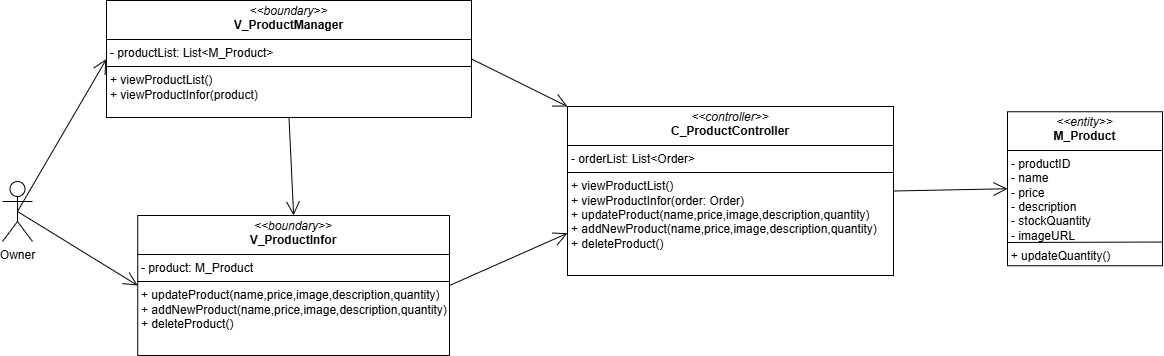

The diagram above was exported from draw.io. Its source (the exported page's mxGraphModel, read from the mxfile embedded in the PNG):
<mxGraphModel dx="564" dy="488" grid="0" gridSize="10" guides="1" tooltips="1" connect="1" arrows="1" fold="1" page="0" pageScale="1" pageWidth="850" pageHeight="1100" math="0" shadow="0">
  <root>
    <mxCell id="0" />
    <mxCell id="1" parent="0" />
    <mxCell id="3WhXF0-pZgOshsPLblXd-1" value="Owner" style="shape=umlActor;verticalLabelPosition=bottom;verticalAlign=top;html=1;outlineConnect=0;" parent="1" vertex="1">
      <mxGeometry x="114" y="383" width="30" height="60" as="geometry" />
    </mxCell>
    <mxCell id="3WhXF0-pZgOshsPLblXd-2" value="&lt;p style=&quot;margin:0px;margin-top:4px;text-align:center;&quot;&gt;&lt;i&gt;&amp;lt;&amp;lt;boundary&amp;gt;&amp;gt;&lt;/i&gt;&lt;br&gt;&lt;b&gt;V_ProductManager&lt;/b&gt;&lt;/p&gt;&lt;hr size=&quot;1&quot; style=&quot;border-style:solid;&quot;&gt;&lt;p style=&quot;margin:0px;margin-left:4px;&quot;&gt;- productList: List&amp;lt;M_Product&amp;gt;&lt;/p&gt;&lt;hr size=&quot;1&quot; style=&quot;border-style:solid;&quot;&gt;&lt;p style=&quot;margin:0px;margin-left:4px;&quot;&gt;+ viewProductList()&lt;/p&gt;&lt;p style=&quot;margin:0px;margin-left:4px;&quot;&gt;+ viewProductInfor(product)&lt;/p&gt;&lt;p style=&quot;margin:0px;margin-left:4px;&quot;&gt;&lt;br&gt;&lt;/p&gt;" style="verticalAlign=top;align=left;overflow=fill;html=1;whiteSpace=wrap;" parent="1" vertex="1">
      <mxGeometry x="218" y="202" width="365" height="117" as="geometry" />
    </mxCell>
    <mxCell id="3WhXF0-pZgOshsPLblXd-3" value="" style="endArrow=open;endFill=1;endSize=12;html=1;rounded=0;fontSize=12;curved=1;exitX=0.5;exitY=0.5;exitDx=0;exitDy=0;exitPerimeter=0;entryX=0;entryY=0.5;entryDx=0;entryDy=0;" parent="1" source="3WhXF0-pZgOshsPLblXd-1" target="3WhXF0-pZgOshsPLblXd-2" edge="1">
      <mxGeometry width="160" relative="1" as="geometry">
        <mxPoint x="464" y="512" as="sourcePoint" />
        <mxPoint x="624" y="512" as="targetPoint" />
      </mxGeometry>
    </mxCell>
    <mxCell id="3WhXF0-pZgOshsPLblXd-4" value="&lt;p style=&quot;margin:0px;margin-top:4px;text-align:center;&quot;&gt;&lt;i&gt;&amp;lt;&amp;lt;boundary&amp;gt;&amp;gt;&lt;/i&gt;&lt;br&gt;&lt;b&gt;V_ProductInfor&lt;/b&gt;&lt;/p&gt;&lt;hr size=&quot;1&quot; style=&quot;border-style:solid;&quot;&gt;&lt;p style=&quot;margin:0px;margin-left:4px;&quot;&gt;- product: M_Product&lt;/p&gt;&lt;hr size=&quot;1&quot; style=&quot;border-style:solid;&quot;&gt;&lt;p style=&quot;margin:0px;margin-left:4px;&quot;&gt;+ updateProduct(name,price,image,description,quantity)&lt;/p&gt;&lt;p style=&quot;margin:0px;margin-left:4px;&quot;&gt;+ addNewProduct(name,price,image,description,quantity)&lt;/p&gt;&lt;p style=&quot;margin:0px;margin-left:4px;&quot;&gt;+ deleteProduct()&lt;/p&gt;" style="verticalAlign=top;align=left;overflow=fill;html=1;whiteSpace=wrap;" parent="1" vertex="1">
      <mxGeometry x="249.25" y="417" width="311.75" height="140" as="geometry" />
    </mxCell>
    <mxCell id="3WhXF0-pZgOshsPLblXd-5" value="" style="endArrow=open;endFill=1;endSize=12;html=1;rounded=0;fontSize=12;curved=1;exitX=0.5;exitY=1;exitDx=0;exitDy=0;entryX=0.5;entryY=0;entryDx=0;entryDy=0;" parent="1" source="3WhXF0-pZgOshsPLblXd-2" target="3WhXF0-pZgOshsPLblXd-4" edge="1">
      <mxGeometry width="160" relative="1" as="geometry">
        <mxPoint x="385" y="485" as="sourcePoint" />
        <mxPoint x="545" y="485" as="targetPoint" />
      </mxGeometry>
    </mxCell>
    <mxCell id="3WhXF0-pZgOshsPLblXd-6" value="" style="endArrow=open;endFill=1;endSize=12;html=1;rounded=0;fontSize=12;curved=1;exitX=0.5;exitY=0.5;exitDx=0;exitDy=0;exitPerimeter=0;entryX=0;entryY=0.5;entryDx=0;entryDy=0;" parent="1" source="3WhXF0-pZgOshsPLblXd-1" target="3WhXF0-pZgOshsPLblXd-4" edge="1">
      <mxGeometry width="160" relative="1" as="geometry">
        <mxPoint x="168" y="511" as="sourcePoint" />
        <mxPoint x="288" y="357" as="targetPoint" />
      </mxGeometry>
    </mxCell>
    <mxCell id="3WhXF0-pZgOshsPLblXd-7" style="edgeStyle=none;curved=1;rounded=0;orthogonalLoop=1;jettySize=auto;html=1;exitX=0.25;exitY=0;exitDx=0;exitDy=0;fontSize=12;startSize=8;endSize=8;" parent="1" source="3WhXF0-pZgOshsPLblXd-4" target="3WhXF0-pZgOshsPLblXd-4" edge="1">
      <mxGeometry relative="1" as="geometry" />
    </mxCell>
    <mxCell id="3WhXF0-pZgOshsPLblXd-8" value="&lt;p style=&quot;margin:0px;margin-top:4px;text-align:center;&quot;&gt;&lt;i&gt;&amp;lt;&amp;lt;controller&amp;gt;&amp;gt;&lt;/i&gt;&lt;br&gt;&lt;b&gt;C_ProductController&lt;/b&gt;&lt;/p&gt;&lt;hr size=&quot;1&quot; style=&quot;border-style:solid;&quot;&gt;&lt;p style=&quot;margin:0px;margin-left:4px;&quot;&gt;- orderList: List&amp;lt;Order&amp;gt;&lt;/p&gt;&lt;hr size=&quot;1&quot; style=&quot;border-style:solid;&quot;&gt;&lt;p style=&quot;margin:0px;margin-left:4px;&quot;&gt;+ viewProductList()&lt;/p&gt;&lt;p style=&quot;margin:0px;margin-left:4px;&quot;&gt;+ viewProductInfor(order: Order)&lt;/p&gt;&lt;p style=&quot;margin: 0px 0px 0px 4px;&quot;&gt;+ updateProduct(name,price,image,description,quantity)&lt;/p&gt;&lt;p style=&quot;margin: 0px 0px 0px 4px;&quot;&gt;+ addNewProduct(name,price,image,description,quantity)&lt;/p&gt;&lt;p style=&quot;margin: 0px 0px 0px 4px;&quot;&gt;+ deleteProduct()&lt;/p&gt;" style="verticalAlign=top;align=left;overflow=fill;html=1;whiteSpace=wrap;" parent="1" vertex="1">
      <mxGeometry x="679" y="308" width="326" height="169" as="geometry" />
    </mxCell>
    <mxCell id="3WhXF0-pZgOshsPLblXd-9" value="" style="endArrow=open;endFill=1;endSize=12;html=1;rounded=0;fontSize=12;curved=1;exitX=1;exitY=0.5;exitDx=0;exitDy=0;entryX=0;entryY=0;entryDx=0;entryDy=0;" parent="1" source="3WhXF0-pZgOshsPLblXd-2" target="3WhXF0-pZgOshsPLblXd-8" edge="1">
      <mxGeometry width="160" relative="1" as="geometry">
        <mxPoint x="694" y="505" as="sourcePoint" />
        <mxPoint x="854" y="505" as="targetPoint" />
      </mxGeometry>
    </mxCell>
    <mxCell id="3WhXF0-pZgOshsPLblXd-10" value="" style="endArrow=open;endFill=1;endSize=12;html=1;rounded=0;fontSize=12;curved=1;exitX=1;exitY=0.5;exitDx=0;exitDy=0;entryX=0;entryY=0.75;entryDx=0;entryDy=0;" parent="1" source="3WhXF0-pZgOshsPLblXd-4" target="3WhXF0-pZgOshsPLblXd-8" edge="1">
      <mxGeometry width="160" relative="1" as="geometry">
        <mxPoint x="696" y="314" as="sourcePoint" />
        <mxPoint x="814" y="365" as="targetPoint" />
      </mxGeometry>
    </mxCell>
    <mxCell id="3WhXF0-pZgOshsPLblXd-21" value="" style="group" parent="1" connectable="0" vertex="1">
      <mxGeometry x="1113" y="313.25" width="161" height="158.5" as="geometry" />
    </mxCell>
    <mxCell id="3WhXF0-pZgOshsPLblXd-22" value="&lt;p style=&quot;margin:0px;margin-top:4px;text-align:center;&quot;&gt;&lt;i&gt;&amp;lt;&amp;lt;entity&amp;gt;&amp;gt;&lt;/i&gt;&lt;br&gt;&lt;b&gt;M_Product&lt;/b&gt;&lt;/p&gt;&lt;hr size=&quot;1&quot; style=&quot;border-style:solid;&quot;&gt;&lt;p style=&quot;margin:0px;margin-left:4px;&quot;&gt;- productID&lt;/p&gt;&lt;p style=&quot;margin:0px;margin-left:4px;&quot;&gt;- name&lt;/p&gt;&lt;p style=&quot;margin:0px;margin-left:4px;&quot;&gt;- price&lt;/p&gt;&lt;p style=&quot;margin:0px;margin-left:4px;&quot;&gt;- description&lt;/p&gt;&lt;p style=&quot;margin:0px;margin-left:4px;&quot;&gt;- stockQuantity&lt;/p&gt;&lt;p style=&quot;margin:0px;margin-left:4px;&quot;&gt;- imageURL&lt;/p&gt;&lt;p style=&quot;margin:0px;margin-left:4px;&quot;&gt;&lt;br&gt;&lt;/p&gt;&lt;p style=&quot;margin:0px;margin-left:4px;&quot;&gt;&lt;br&gt;&lt;/p&gt;" style="verticalAlign=top;align=left;overflow=fill;html=1;whiteSpace=wrap;" parent="3WhXF0-pZgOshsPLblXd-21" vertex="1">
      <mxGeometry x="6" width="155" height="154" as="geometry" />
    </mxCell>
    <mxCell id="3WhXF0-pZgOshsPLblXd-23" value="&lt;font style=&quot;font-size: 12px;&quot;&gt;+ updateQuantity()&lt;/font&gt;" style="text;html=1;align=center;verticalAlign=middle;resizable=0;points=[];autosize=1;strokeColor=none;fillColor=none;fontSize=16;" parent="3WhXF0-pZgOshsPLblXd-21" vertex="1">
      <mxGeometry y="127.5" width="118" height="31" as="geometry" />
    </mxCell>
    <mxCell id="3WhXF0-pZgOshsPLblXd-24" value="" style="endArrow=none;html=1;rounded=0;fontSize=12;startSize=8;endSize=8;curved=1;exitX=0;exitY=0.849;exitDx=0;exitDy=0;exitPerimeter=0;entryX=1.001;entryY=0.846;entryDx=0;entryDy=0;entryPerimeter=0;" parent="3WhXF0-pZgOshsPLblXd-21" source="3WhXF0-pZgOshsPLblXd-22" target="3WhXF0-pZgOshsPLblXd-22" edge="1">
      <mxGeometry width="50" height="50" relative="1" as="geometry">
        <mxPoint x="4" y="155.5" as="sourcePoint" />
        <mxPoint x="54" y="105.5" as="targetPoint" />
      </mxGeometry>
    </mxCell>
    <mxCell id="3WhXF0-pZgOshsPLblXd-27" value="" style="endArrow=open;endFill=1;endSize=12;html=1;rounded=0;fontSize=12;curved=1;exitX=1;exitY=0.5;exitDx=0;exitDy=0;entryX=0;entryY=0.5;entryDx=0;entryDy=0;" parent="1" source="3WhXF0-pZgOshsPLblXd-8" target="3WhXF0-pZgOshsPLblXd-22" edge="1">
      <mxGeometry width="160" relative="1" as="geometry">
        <mxPoint x="1070" y="395" as="sourcePoint" />
        <mxPoint x="1188" y="343" as="targetPoint" />
      </mxGeometry>
    </mxCell>
  </root>
</mxGraphModel>